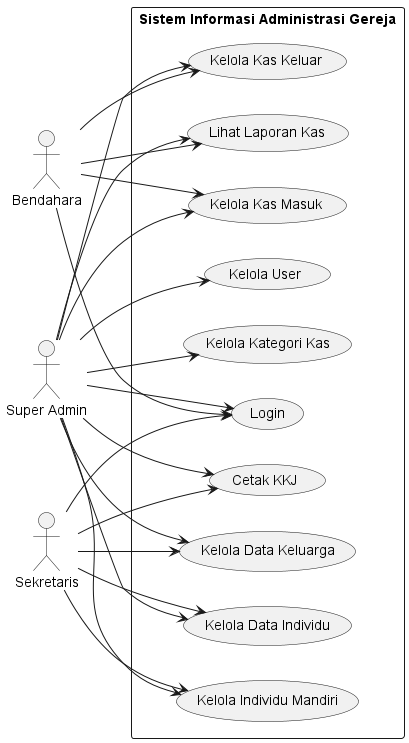

The diagram above was rendered by PlantUML. Its source (embedded in the PNG):
@startuml
left to right direction

actor "Super Admin" as SA
actor "Bendahara" as B
actor "Sekretaris" as S

rectangle "Sistem Informasi Administrasi Gereja" {
  usecase "Login" as UC1
  usecase "Kelola User" as UC2
  usecase "Kelola Kategori Kas" as UC3
  usecase "Kelola Kas Masuk" as UC4
  usecase "Kelola Kas Keluar" as UC5
  usecase "Lihat Laporan Kas" as UC6
  usecase "Kelola Data Keluarga" as UC7
  usecase "Kelola Data Individu" as UC8
  usecase "Kelola Individu Mandiri" as UC9
  usecase "Cetak KKJ" as UC10
}

SA --> UC1
SA --> UC2
SA --> UC3
SA --> UC4
SA --> UC5
SA --> UC6
SA --> UC7
SA --> UC8
SA --> UC9
SA --> UC10

B --> UC1
B --> UC4
B --> UC5
B --> UC6

S --> UC1
S --> UC7
S --> UC8
S --> UC9
S --> UC10
@enduml